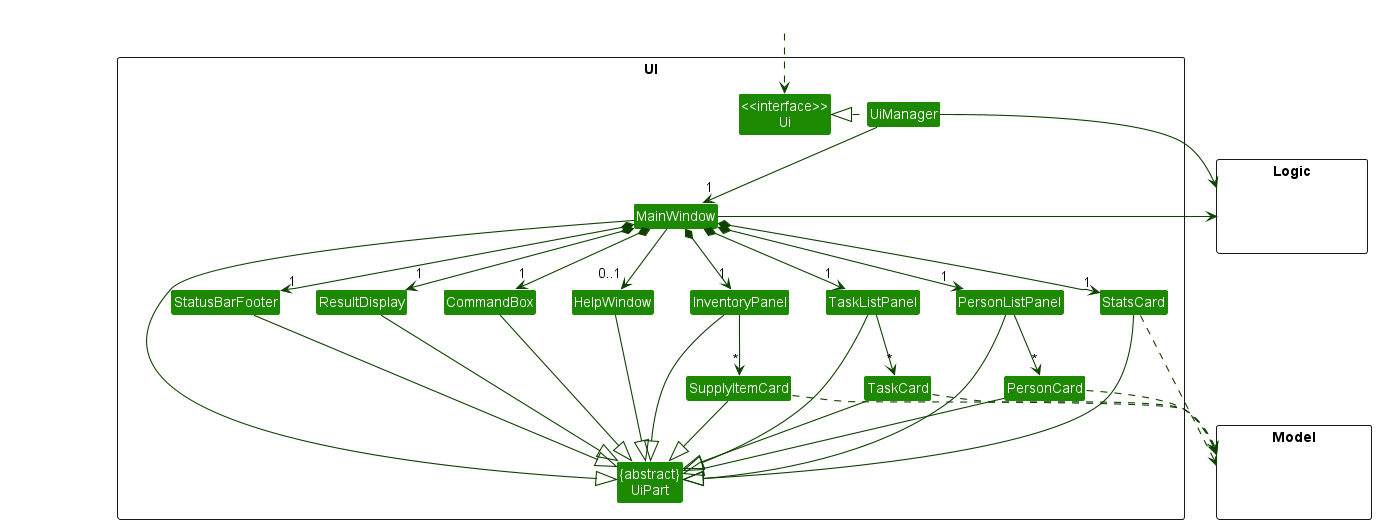

The diagram above was rendered by PlantUML. Its source (embedded in the PNG):
@startuml
!include style.puml
skinparam arrowThickness 1.1
skinparam arrowColor UI_COLOR_T4
skinparam classBackgroundColor UI_COLOR

package UI <<Rectangle>>{
Class "<<interface>>\nUi" as Ui
Class "{abstract}\nUiPart" as UiPart
Class UiManager
Class MainWindow
Class HelpWindow
Class ResultDisplay
Class PersonListPanel
Class PersonCard
Class TaskListPanel
Class TaskCard
Class InventoryPanel
Class SupplyItemCard
Class StatsCard
Class StatusBarFooter
Class CommandBox
}

package Model <<Rectangle>> {
Class HiddenModel #FFFFFF
}

package Logic <<Rectangle>> {
Class HiddenLogic #FFFFFF
}

Class HiddenOutside #FFFFFF
HiddenOutside ..> Ui

UiManager .left.|> Ui
UiManager -down-> "1" MainWindow
MainWindow *-down->  "1" CommandBox
MainWindow *-down-> "1" ResultDisplay
MainWindow *-down-> "1" PersonListPanel
MainWindow *-down-> "1" TaskListPanel
MainWindow *-down-> "1" InventoryPanel
MainWindow *-down-> "1" StatsCard
MainWindow *-down-> "1" StatusBarFooter
MainWindow --> "0..1" HelpWindow

PersonListPanel -down-> "*" PersonCard
TaskListPanel -down-> "*" TaskCard
InventoryPanel -down-> "*" SupplyItemCard

MainWindow -left-|> UiPart

ResultDisplay --|> UiPart
CommandBox --|> UiPart
PersonListPanel --|> UiPart
TaskListPanel --|> UiPart
InventoryPanel --|> UiPart
TaskCard --|> UiPart
PersonCard --|> UiPart
SupplyItemCard --|> UiPart
StatsCard --|> UiPart
StatusBarFooter --|> UiPart
HelpWindow --|> UiPart

TaskCard ..> Model
PersonCard ..> Model
SupplyItemCard ..> Model
StatsCard ..> Model
UiManager -right-> Logic
MainWindow -left-> Logic

PersonListPanel -[hidden]left- HelpWindow
TaskListPanel -[hidden]left- HelpWindow
InventoryPanel -[hidden]left- HelpWindow
StatsCard -[hidden]left- HelpWindow
HelpWindow -[hidden]left- CommandBox
CommandBox -[hidden]left- ResultDisplay
ResultDisplay -[hidden]left- StatusBarFooter

MainWindow -[hidden]-|> UiPart
@enduml